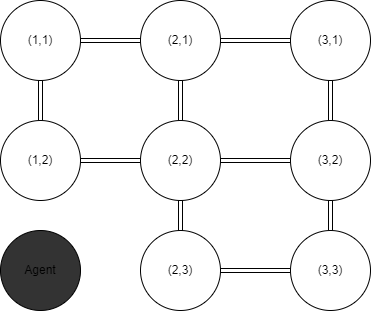

The diagram above was exported from draw.io. Its source (the exported page's mxGraphModel, read from the mxfile embedded in the PNG):
<mxGraphModel dx="868" dy="460" grid="1" gridSize="10" guides="1" tooltips="1" connect="1" arrows="1" fold="1" page="1" pageScale="1" pageWidth="850" pageHeight="1100" math="0" shadow="0">
  <root>
    <mxCell id="0" />
    <mxCell id="1" parent="0" />
    <mxCell id="p5XrgFlf0A44gq8CAXLe-15" style="edgeStyle=none;shape=link;rounded=0;orthogonalLoop=1;jettySize=auto;html=1;exitX=0.5;exitY=0;exitDx=0;exitDy=0;entryX=0.5;entryY=1;entryDx=0;entryDy=0;" edge="1" parent="1" source="p5XrgFlf0A44gq8CAXLe-1" target="p5XrgFlf0A44gq8CAXLe-3">
      <mxGeometry relative="1" as="geometry" />
    </mxCell>
    <mxCell id="p5XrgFlf0A44gq8CAXLe-1" value="(2,2)" style="ellipse;whiteSpace=wrap;html=1;" vertex="1" parent="1">
      <mxGeometry x="360" y="200" width="80" height="80" as="geometry" />
    </mxCell>
    <mxCell id="p5XrgFlf0A44gq8CAXLe-17" style="edgeStyle=none;shape=link;rounded=0;orthogonalLoop=1;jettySize=auto;html=1;entryX=0;entryY=0.5;entryDx=0;entryDy=0;" edge="1" parent="1" source="p5XrgFlf0A44gq8CAXLe-2" target="p5XrgFlf0A44gq8CAXLe-1">
      <mxGeometry relative="1" as="geometry" />
    </mxCell>
    <mxCell id="p5XrgFlf0A44gq8CAXLe-19" style="edgeStyle=none;shape=link;rounded=0;orthogonalLoop=1;jettySize=auto;html=1;entryX=0.5;entryY=1;entryDx=0;entryDy=0;" edge="1" parent="1" source="p5XrgFlf0A44gq8CAXLe-2" target="p5XrgFlf0A44gq8CAXLe-4">
      <mxGeometry relative="1" as="geometry" />
    </mxCell>
    <mxCell id="p5XrgFlf0A44gq8CAXLe-2" value="(1,2)" style="ellipse;whiteSpace=wrap;html=1;" vertex="1" parent="1">
      <mxGeometry x="220" y="200" width="80" height="80" as="geometry" />
    </mxCell>
    <mxCell id="p5XrgFlf0A44gq8CAXLe-11" style="edgeStyle=none;shape=link;rounded=0;orthogonalLoop=1;jettySize=auto;html=1;exitX=1;exitY=0.5;exitDx=0;exitDy=0;" edge="1" parent="1" source="p5XrgFlf0A44gq8CAXLe-3" target="p5XrgFlf0A44gq8CAXLe-5">
      <mxGeometry relative="1" as="geometry" />
    </mxCell>
    <mxCell id="p5XrgFlf0A44gq8CAXLe-3" value="(2,1)" style="ellipse;whiteSpace=wrap;html=1;" vertex="1" parent="1">
      <mxGeometry x="360" y="80" width="80" height="80" as="geometry" />
    </mxCell>
    <mxCell id="p5XrgFlf0A44gq8CAXLe-10" style="rounded=0;orthogonalLoop=1;jettySize=auto;html=1;shape=link;" edge="1" parent="1" source="p5XrgFlf0A44gq8CAXLe-4" target="p5XrgFlf0A44gq8CAXLe-3">
      <mxGeometry relative="1" as="geometry" />
    </mxCell>
    <mxCell id="p5XrgFlf0A44gq8CAXLe-4" value="(1,1)" style="ellipse;whiteSpace=wrap;html=1;" vertex="1" parent="1">
      <mxGeometry x="220" y="80" width="80" height="80" as="geometry" />
    </mxCell>
    <mxCell id="p5XrgFlf0A44gq8CAXLe-12" style="edgeStyle=none;shape=link;rounded=0;orthogonalLoop=1;jettySize=auto;html=1;" edge="1" parent="1" source="p5XrgFlf0A44gq8CAXLe-5" target="p5XrgFlf0A44gq8CAXLe-6">
      <mxGeometry relative="1" as="geometry" />
    </mxCell>
    <mxCell id="p5XrgFlf0A44gq8CAXLe-5" value="(3,1)" style="ellipse;whiteSpace=wrap;html=1;" vertex="1" parent="1">
      <mxGeometry x="510" y="80" width="80" height="80" as="geometry" />
    </mxCell>
    <mxCell id="p5XrgFlf0A44gq8CAXLe-13" style="edgeStyle=none;shape=link;rounded=0;orthogonalLoop=1;jettySize=auto;html=1;exitX=0.5;exitY=1;exitDx=0;exitDy=0;entryX=0.5;entryY=0;entryDx=0;entryDy=0;" edge="1" parent="1" source="p5XrgFlf0A44gq8CAXLe-6" target="p5XrgFlf0A44gq8CAXLe-9">
      <mxGeometry relative="1" as="geometry" />
    </mxCell>
    <mxCell id="p5XrgFlf0A44gq8CAXLe-14" style="edgeStyle=none;shape=link;rounded=0;orthogonalLoop=1;jettySize=auto;html=1;entryX=1;entryY=0.5;entryDx=0;entryDy=0;" edge="1" parent="1" source="p5XrgFlf0A44gq8CAXLe-6" target="p5XrgFlf0A44gq8CAXLe-1">
      <mxGeometry relative="1" as="geometry" />
    </mxCell>
    <mxCell id="p5XrgFlf0A44gq8CAXLe-6" value="(3,2)" style="ellipse;whiteSpace=wrap;html=1;" vertex="1" parent="1">
      <mxGeometry x="510" y="200" width="80" height="80" as="geometry" />
    </mxCell>
    <mxCell id="p5XrgFlf0A44gq8CAXLe-7" value="Agent" style="ellipse;whiteSpace=wrap;html=1;fillColor=#333333;" vertex="1" parent="1">
      <mxGeometry x="220" y="310" width="80" height="80" as="geometry" />
    </mxCell>
    <mxCell id="p5XrgFlf0A44gq8CAXLe-21" style="edgeStyle=none;shape=link;rounded=0;orthogonalLoop=1;jettySize=auto;html=1;" edge="1" parent="1" source="p5XrgFlf0A44gq8CAXLe-8" target="p5XrgFlf0A44gq8CAXLe-1">
      <mxGeometry relative="1" as="geometry" />
    </mxCell>
    <mxCell id="p5XrgFlf0A44gq8CAXLe-8" value="(2,3)" style="ellipse;whiteSpace=wrap;html=1;" vertex="1" parent="1">
      <mxGeometry x="360" y="310" width="80" height="80" as="geometry" />
    </mxCell>
    <mxCell id="p5XrgFlf0A44gq8CAXLe-16" style="edgeStyle=none;shape=link;rounded=0;orthogonalLoop=1;jettySize=auto;html=1;exitX=0;exitY=0.5;exitDx=0;exitDy=0;" edge="1" parent="1" source="p5XrgFlf0A44gq8CAXLe-9" target="p5XrgFlf0A44gq8CAXLe-8">
      <mxGeometry relative="1" as="geometry" />
    </mxCell>
    <mxCell id="p5XrgFlf0A44gq8CAXLe-9" value="(3,3)" style="ellipse;whiteSpace=wrap;html=1;" vertex="1" parent="1">
      <mxGeometry x="510" y="310" width="80" height="80" as="geometry" />
    </mxCell>
    <mxCell id="p5XrgFlf0A44gq8CAXLe-18" style="edgeStyle=none;shape=link;rounded=0;orthogonalLoop=1;jettySize=auto;html=1;entryX=0.5;entryY=0;entryDx=0;entryDy=0;" edge="1" parent="1" source="p5XrgFlf0A44gq8CAXLe-2" target="p5XrgFlf0A44gq8CAXLe-2">
      <mxGeometry relative="1" as="geometry" />
    </mxCell>
    <mxCell id="p5XrgFlf0A44gq8CAXLe-20" style="edgeStyle=none;shape=link;rounded=0;orthogonalLoop=1;jettySize=auto;html=1;entryX=0.5;entryY=0;entryDx=0;entryDy=0;" edge="1" parent="1" source="p5XrgFlf0A44gq8CAXLe-8" target="p5XrgFlf0A44gq8CAXLe-8">
      <mxGeometry relative="1" as="geometry">
        <Array as="points">
          <mxPoint x="400" y="280" />
        </Array>
      </mxGeometry>
    </mxCell>
  </root>
</mxGraphModel>